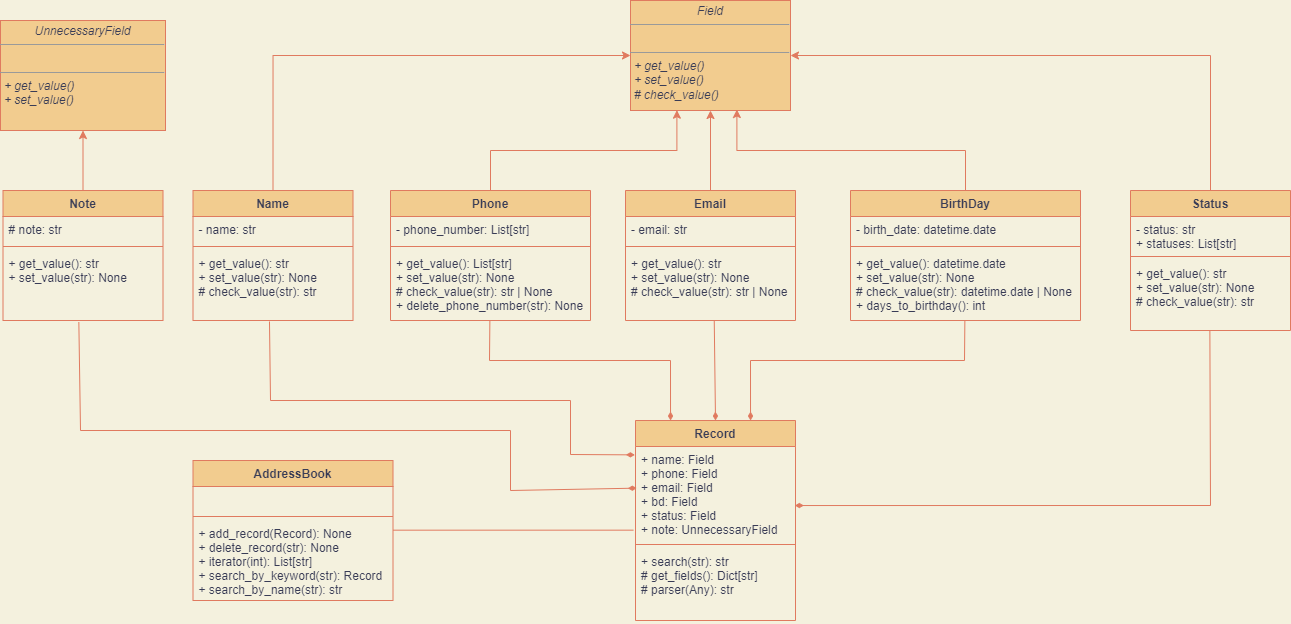

The diagram above was exported from draw.io. Its source (the exported page's mxGraphModel, read from the mxfile embedded in the PNG):
<mxGraphModel dx="403" dy="471" grid="1" gridSize="10" guides="1" tooltips="1" connect="1" arrows="1" fold="1" page="1" pageScale="1" pageWidth="827" pageHeight="1169" background="#F4F1DE" math="0" shadow="1">
  <root>
    <mxCell id="0" />
    <mxCell id="1" parent="0" />
    <mxCell id="2" value="&lt;p style=&quot;margin:0px;margin-top:4px;text-align:center;&quot;&gt;&lt;i style=&quot;&quot;&gt;Field&lt;/i&gt;&lt;/p&gt;&lt;hr size=&quot;1&quot;&gt;&lt;p style=&quot;margin:0px;margin-left:4px;&quot;&gt;&lt;i&gt;&lt;br&gt;&lt;/i&gt;&lt;/p&gt;&lt;hr size=&quot;1&quot;&gt;&lt;p style=&quot;margin:0px;margin-left:4px;&quot;&gt;&lt;i&gt;+ get_value()&lt;/i&gt;&lt;/p&gt;&lt;p style=&quot;margin:0px;margin-left:4px;&quot;&gt;&lt;i&gt;+ set_value()&lt;/i&gt;&lt;/p&gt;&lt;p style=&quot;margin:0px;margin-left:4px;&quot;&gt;&lt;i&gt;# check_value()&lt;/i&gt;&lt;/p&gt;" style="verticalAlign=top;align=left;overflow=fill;fontSize=12;fontFamily=Helvetica;html=1;fillColor=#F2CC8F;strokeColor=#E07A5F;fontColor=#393C56;" vertex="1" parent="1">
      <mxGeometry x="640" y="20" width="160" height="110" as="geometry" />
    </mxCell>
    <mxCell id="3" value="&lt;p style=&quot;text-align: center; margin: 4px 0px 0px;&quot;&gt;&lt;i&gt;UnnecessaryField&lt;/i&gt;&lt;/p&gt;&lt;hr size=&quot;1&quot;&gt;&lt;p style=&quot;margin:0px;margin-left:4px;&quot;&gt;&lt;i&gt;&lt;br&gt;&lt;/i&gt;&lt;/p&gt;&lt;hr size=&quot;1&quot;&gt;&lt;p style=&quot;margin:0px;margin-left:4px;&quot;&gt;&lt;i&gt;+ get_value()&lt;/i&gt;&lt;/p&gt;&lt;p style=&quot;margin:0px;margin-left:4px;&quot;&gt;&lt;i&gt;+ set_value()&lt;/i&gt;&lt;/p&gt;" style="verticalAlign=top;align=left;overflow=fill;fontSize=12;fontFamily=Helvetica;html=1;fillColor=#F2CC8F;strokeColor=#E07A5F;fontColor=#393C56;" vertex="1" parent="1">
      <mxGeometry x="10" y="40" width="165" height="110" as="geometry" />
    </mxCell>
    <mxCell id="4" style="edgeStyle=orthogonalEdgeStyle;rounded=0;orthogonalLoop=1;jettySize=auto;html=1;exitX=0.5;exitY=0;exitDx=0;exitDy=0;entryX=0;entryY=0.5;entryDx=0;entryDy=0;labelBackgroundColor=#F4F1DE;strokeColor=#E07A5F;fontColor=#393C56;" edge="1" parent="1" source="5" target="2">
      <mxGeometry relative="1" as="geometry" />
    </mxCell>
    <mxCell id="5" value="Name" style="swimlane;fontStyle=1;align=center;verticalAlign=top;childLayout=stackLayout;horizontal=1;startSize=26;horizontalStack=0;resizeParent=1;resizeParentMax=0;resizeLast=0;collapsible=1;marginBottom=0;fillColor=#F2CC8F;strokeColor=#E07A5F;fontColor=#393C56;" vertex="1" parent="1">
      <mxGeometry x="202.5" y="210" width="160" height="130" as="geometry" />
    </mxCell>
    <mxCell id="6" value="- name: str" style="text;strokeColor=none;fillColor=none;align=left;verticalAlign=top;spacingLeft=4;spacingRight=4;overflow=hidden;rotatable=0;points=[[0,0.5],[1,0.5]];portConstraint=eastwest;fontColor=#393C56;" vertex="1" parent="5">
      <mxGeometry y="26" width="160" height="26" as="geometry" />
    </mxCell>
    <mxCell id="7" value="" style="line;strokeWidth=1;fillColor=none;align=left;verticalAlign=middle;spacingTop=-1;spacingLeft=3;spacingRight=3;rotatable=0;labelPosition=right;points=[];portConstraint=eastwest;strokeColor=#E07A5F;labelBackgroundColor=#F4F1DE;fontColor=#393C56;" vertex="1" parent="5">
      <mxGeometry y="52" width="160" height="8" as="geometry" />
    </mxCell>
    <mxCell id="8" value="+ get_value(): str&#10;+ set_value(str): None&#10;# check_value(str): str " style="text;strokeColor=none;fillColor=none;align=left;verticalAlign=top;spacingLeft=4;spacingRight=4;overflow=hidden;rotatable=0;points=[[0,0.5],[1,0.5]];portConstraint=eastwest;fontColor=#393C56;" vertex="1" parent="5">
      <mxGeometry y="60" width="160" height="70" as="geometry" />
    </mxCell>
    <mxCell id="9" style="edgeStyle=orthogonalEdgeStyle;rounded=0;orthogonalLoop=1;jettySize=auto;html=1;exitX=0.5;exitY=0;exitDx=0;exitDy=0;entryX=0.29;entryY=0.997;entryDx=0;entryDy=0;entryPerimeter=0;labelBackgroundColor=#F4F1DE;strokeColor=#E07A5F;fontColor=#393C56;" edge="1" parent="1" source="10" target="2">
      <mxGeometry relative="1" as="geometry" />
    </mxCell>
    <mxCell id="10" value="Phone" style="swimlane;fontStyle=1;align=center;verticalAlign=top;childLayout=stackLayout;horizontal=1;startSize=26;horizontalStack=0;resizeParent=1;resizeParentMax=0;resizeLast=0;collapsible=1;marginBottom=0;fillColor=#F2CC8F;strokeColor=#E07A5F;fontColor=#393C56;" vertex="1" parent="1">
      <mxGeometry x="400" y="210" width="200" height="130" as="geometry" />
    </mxCell>
    <mxCell id="11" value="- phone_number: List[str]" style="text;strokeColor=none;fillColor=none;align=left;verticalAlign=top;spacingLeft=4;spacingRight=4;overflow=hidden;rotatable=0;points=[[0,0.5],[1,0.5]];portConstraint=eastwest;fontColor=#393C56;" vertex="1" parent="10">
      <mxGeometry y="26" width="200" height="26" as="geometry" />
    </mxCell>
    <mxCell id="12" value="" style="line;strokeWidth=1;fillColor=none;align=left;verticalAlign=middle;spacingTop=-1;spacingLeft=3;spacingRight=3;rotatable=0;labelPosition=right;points=[];portConstraint=eastwest;strokeColor=#E07A5F;labelBackgroundColor=#F4F1DE;fontColor=#393C56;" vertex="1" parent="10">
      <mxGeometry y="52" width="200" height="8" as="geometry" />
    </mxCell>
    <mxCell id="13" value="+ get_value(): List[str]&#10;+ set_value(str): None&#10;# check_value(str): str | None&#10;+ delete_phone_number(str): None " style="text;strokeColor=none;fillColor=none;align=left;verticalAlign=top;spacingLeft=4;spacingRight=4;overflow=hidden;rotatable=0;points=[[0,0.5],[1,0.5]];portConstraint=eastwest;fontColor=#393C56;" vertex="1" parent="10">
      <mxGeometry y="60" width="200" height="70" as="geometry" />
    </mxCell>
    <mxCell id="14" style="edgeStyle=orthogonalEdgeStyle;rounded=0;orthogonalLoop=1;jettySize=auto;html=1;exitX=0.5;exitY=0;exitDx=0;exitDy=0;entryX=0.5;entryY=1;entryDx=0;entryDy=0;labelBackgroundColor=#F4F1DE;strokeColor=#E07A5F;fontColor=#393C56;" edge="1" parent="1" source="15" target="2">
      <mxGeometry relative="1" as="geometry" />
    </mxCell>
    <mxCell id="15" value="Email" style="swimlane;fontStyle=1;align=center;verticalAlign=top;childLayout=stackLayout;horizontal=1;startSize=26;horizontalStack=0;resizeParent=1;resizeParentMax=0;resizeLast=0;collapsible=1;marginBottom=0;fillColor=#F2CC8F;strokeColor=#E07A5F;fontColor=#393C56;" vertex="1" parent="1">
      <mxGeometry x="635" y="210" width="170" height="130" as="geometry" />
    </mxCell>
    <mxCell id="16" value="- email: str" style="text;strokeColor=none;fillColor=none;align=left;verticalAlign=top;spacingLeft=4;spacingRight=4;overflow=hidden;rotatable=0;points=[[0,0.5],[1,0.5]];portConstraint=eastwest;fontColor=#393C56;" vertex="1" parent="15">
      <mxGeometry y="26" width="170" height="26" as="geometry" />
    </mxCell>
    <mxCell id="17" value="" style="line;strokeWidth=1;fillColor=none;align=left;verticalAlign=middle;spacingTop=-1;spacingLeft=3;spacingRight=3;rotatable=0;labelPosition=right;points=[];portConstraint=eastwest;strokeColor=#E07A5F;labelBackgroundColor=#F4F1DE;fontColor=#393C56;" vertex="1" parent="15">
      <mxGeometry y="52" width="170" height="8" as="geometry" />
    </mxCell>
    <mxCell id="18" value="+ get_value(): str&#10;+ set_value(str): None&#10;# check_value(str): str | None" style="text;strokeColor=none;fillColor=none;align=left;verticalAlign=top;spacingLeft=4;spacingRight=4;overflow=hidden;rotatable=0;points=[[0,0.5],[1,0.5]];portConstraint=eastwest;fontColor=#393C56;" vertex="1" parent="15">
      <mxGeometry y="60" width="170" height="70" as="geometry" />
    </mxCell>
    <mxCell id="19" style="edgeStyle=orthogonalEdgeStyle;rounded=0;orthogonalLoop=1;jettySize=auto;html=1;exitX=0.5;exitY=0;exitDx=0;exitDy=0;entryX=0.665;entryY=0.991;entryDx=0;entryDy=0;entryPerimeter=0;labelBackgroundColor=#F4F1DE;strokeColor=#E07A5F;fontColor=#393C56;" edge="1" parent="1" source="20" target="2">
      <mxGeometry relative="1" as="geometry" />
    </mxCell>
    <mxCell id="20" value="BirthDay" style="swimlane;fontStyle=1;align=center;verticalAlign=top;childLayout=stackLayout;horizontal=1;startSize=26;horizontalStack=0;resizeParent=1;resizeParentMax=0;resizeLast=0;collapsible=1;marginBottom=0;fillColor=#F2CC8F;strokeColor=#E07A5F;fontColor=#393C56;" vertex="1" parent="1">
      <mxGeometry x="860" y="210" width="230" height="130" as="geometry" />
    </mxCell>
    <mxCell id="21" value="- birth_date: datetime.date" style="text;strokeColor=none;fillColor=none;align=left;verticalAlign=top;spacingLeft=4;spacingRight=4;overflow=hidden;rotatable=0;points=[[0,0.5],[1,0.5]];portConstraint=eastwest;fontColor=#393C56;" vertex="1" parent="20">
      <mxGeometry y="26" width="230" height="26" as="geometry" />
    </mxCell>
    <mxCell id="22" value="" style="line;strokeWidth=1;fillColor=none;align=left;verticalAlign=middle;spacingTop=-1;spacingLeft=3;spacingRight=3;rotatable=0;labelPosition=right;points=[];portConstraint=eastwest;strokeColor=#E07A5F;labelBackgroundColor=#F4F1DE;fontColor=#393C56;" vertex="1" parent="20">
      <mxGeometry y="52" width="230" height="8" as="geometry" />
    </mxCell>
    <mxCell id="23" value="+ get_value(): datetime.date&#10;+ set_value(str): None&#10;# check_value(str): datetime.date | None&#10;+ days_to_birthday(): int" style="text;strokeColor=none;fillColor=none;align=left;verticalAlign=top;spacingLeft=4;spacingRight=4;overflow=hidden;rotatable=0;points=[[0,0.5],[1,0.5]];portConstraint=eastwest;fontColor=#393C56;" vertex="1" parent="20">
      <mxGeometry y="60" width="230" height="70" as="geometry" />
    </mxCell>
    <mxCell id="24" style="edgeStyle=orthogonalEdgeStyle;rounded=0;orthogonalLoop=1;jettySize=auto;html=1;exitX=0.5;exitY=0;exitDx=0;exitDy=0;entryX=1;entryY=0.5;entryDx=0;entryDy=0;labelBackgroundColor=#F4F1DE;strokeColor=#E07A5F;fontColor=#393C56;" edge="1" parent="1" source="25" target="2">
      <mxGeometry relative="1" as="geometry" />
    </mxCell>
    <mxCell id="25" value="Status" style="swimlane;fontStyle=1;align=center;verticalAlign=top;childLayout=stackLayout;horizontal=1;startSize=26;horizontalStack=0;resizeParent=1;resizeParentMax=0;resizeLast=0;collapsible=1;marginBottom=0;fillColor=#F2CC8F;strokeColor=#E07A5F;fontColor=#393C56;" vertex="1" parent="1">
      <mxGeometry x="1140" y="210" width="160" height="140" as="geometry" />
    </mxCell>
    <mxCell id="26" value="- status: str&#10;+ statuses: List[str]" style="text;strokeColor=none;fillColor=none;align=left;verticalAlign=top;spacingLeft=4;spacingRight=4;overflow=hidden;rotatable=0;points=[[0,0.5],[1,0.5]];portConstraint=eastwest;fontColor=#393C56;" vertex="1" parent="25">
      <mxGeometry y="26" width="160" height="36" as="geometry" />
    </mxCell>
    <mxCell id="27" value="" style="line;strokeWidth=1;fillColor=none;align=left;verticalAlign=middle;spacingTop=-1;spacingLeft=3;spacingRight=3;rotatable=0;labelPosition=right;points=[];portConstraint=eastwest;strokeColor=#E07A5F;labelBackgroundColor=#F4F1DE;fontColor=#393C56;" vertex="1" parent="25">
      <mxGeometry y="62" width="160" height="8" as="geometry" />
    </mxCell>
    <mxCell id="28" value="+ get_value(): str&#10;+ set_value(str): None&#10;# check_value(str): str " style="text;strokeColor=none;fillColor=none;align=left;verticalAlign=top;spacingLeft=4;spacingRight=4;overflow=hidden;rotatable=0;points=[[0,0.5],[1,0.5]];portConstraint=eastwest;fontColor=#393C56;" vertex="1" parent="25">
      <mxGeometry y="70" width="160" height="70" as="geometry" />
    </mxCell>
    <mxCell id="29" style="edgeStyle=orthogonalEdgeStyle;rounded=0;orthogonalLoop=1;jettySize=auto;html=1;exitX=0.5;exitY=0;exitDx=0;exitDy=0;labelBackgroundColor=#F4F1DE;strokeColor=#E07A5F;fontColor=#393C56;" edge="1" parent="1" source="30" target="3">
      <mxGeometry relative="1" as="geometry" />
    </mxCell>
    <mxCell id="30" value="Note" style="swimlane;fontStyle=1;align=center;verticalAlign=top;childLayout=stackLayout;horizontal=1;startSize=26;horizontalStack=0;resizeParent=1;resizeParentMax=0;resizeLast=0;collapsible=1;marginBottom=0;fillColor=#F2CC8F;strokeColor=#E07A5F;fontColor=#393C56;" vertex="1" parent="1">
      <mxGeometry x="12.5" y="210" width="160" height="130" as="geometry" />
    </mxCell>
    <mxCell id="31" value="# note: str" style="text;strokeColor=none;fillColor=none;align=left;verticalAlign=top;spacingLeft=4;spacingRight=4;overflow=hidden;rotatable=0;points=[[0,0.5],[1,0.5]];portConstraint=eastwest;fontColor=#393C56;" vertex="1" parent="30">
      <mxGeometry y="26" width="160" height="26" as="geometry" />
    </mxCell>
    <mxCell id="32" value="" style="line;strokeWidth=1;fillColor=none;align=left;verticalAlign=middle;spacingTop=-1;spacingLeft=3;spacingRight=3;rotatable=0;labelPosition=right;points=[];portConstraint=eastwest;strokeColor=#E07A5F;labelBackgroundColor=#F4F1DE;fontColor=#393C56;" vertex="1" parent="30">
      <mxGeometry y="52" width="160" height="8" as="geometry" />
    </mxCell>
    <mxCell id="33" value="+ get_value(): str&#10;+ set_value(str): None " style="text;strokeColor=none;fillColor=none;align=left;verticalAlign=top;spacingLeft=4;spacingRight=4;overflow=hidden;rotatable=0;points=[[0,0.5],[1,0.5]];portConstraint=eastwest;fontColor=#393C56;" vertex="1" parent="30">
      <mxGeometry y="60" width="160" height="70" as="geometry" />
    </mxCell>
    <mxCell id="34" value="Record" style="swimlane;fontStyle=1;align=center;verticalAlign=top;childLayout=stackLayout;horizontal=1;startSize=26;horizontalStack=0;resizeParent=1;resizeParentMax=0;resizeLast=0;collapsible=1;marginBottom=0;fillColor=#F2CC8F;strokeColor=#E07A5F;fontColor=#393C56;" vertex="1" parent="1">
      <mxGeometry x="645" y="440" width="160" height="200" as="geometry" />
    </mxCell>
    <mxCell id="35" value="+ name: Field&#10;+ phone: Field&#10;+ email: Field&#10;+ bd: Field&#10;+ status: Field&#10;+ note: UnnecessaryField" style="text;strokeColor=none;fillColor=none;align=left;verticalAlign=top;spacingLeft=4;spacingRight=4;overflow=hidden;rotatable=0;points=[[0,0.5],[1,0.5]];portConstraint=eastwest;fontColor=#393C56;" vertex="1" parent="34">
      <mxGeometry y="26" width="160" height="94" as="geometry" />
    </mxCell>
    <mxCell id="36" value="" style="line;strokeWidth=1;fillColor=none;align=left;verticalAlign=middle;spacingTop=-1;spacingLeft=3;spacingRight=3;rotatable=0;labelPosition=right;points=[];portConstraint=eastwest;strokeColor=#E07A5F;labelBackgroundColor=#F4F1DE;fontColor=#393C56;" vertex="1" parent="34">
      <mxGeometry y="120" width="160" height="8" as="geometry" />
    </mxCell>
    <mxCell id="37" value="+ search(str): str&#10;# get_fields(): Dict[str]&#10;# parser(Any): str" style="text;strokeColor=none;fillColor=none;align=left;verticalAlign=top;spacingLeft=4;spacingRight=4;overflow=hidden;rotatable=0;points=[[0,0.5],[1,0.5]];portConstraint=eastwest;fontColor=#393C56;" vertex="1" parent="34">
      <mxGeometry y="128" width="160" height="72" as="geometry" />
    </mxCell>
    <mxCell id="38" value="AddressBook" style="swimlane;fontStyle=1;align=center;verticalAlign=top;childLayout=stackLayout;horizontal=1;startSize=26;horizontalStack=0;resizeParent=1;resizeParentMax=0;resizeLast=0;collapsible=1;marginBottom=0;fillColor=#F2CC8F;strokeColor=#E07A5F;fontColor=#393C56;" vertex="1" parent="1">
      <mxGeometry x="202.5" y="480" width="200" height="140" as="geometry" />
    </mxCell>
    <mxCell id="39" value="   " style="text;strokeColor=none;fillColor=none;align=left;verticalAlign=top;spacingLeft=4;spacingRight=4;overflow=hidden;rotatable=0;points=[[0,0.5],[1,0.5]];portConstraint=eastwest;fontColor=#393C56;" vertex="1" parent="38">
      <mxGeometry y="26" width="200" height="26" as="geometry" />
    </mxCell>
    <mxCell id="40" value="" style="line;strokeWidth=1;fillColor=none;align=left;verticalAlign=middle;spacingTop=-1;spacingLeft=3;spacingRight=3;rotatable=0;labelPosition=right;points=[];portConstraint=eastwest;strokeColor=#E07A5F;labelBackgroundColor=#F4F1DE;fontColor=#393C56;" vertex="1" parent="38">
      <mxGeometry y="52" width="200" height="8" as="geometry" />
    </mxCell>
    <mxCell id="41" value="+ add_record(Record): None&#10;+ delete_record(str): None&#10;+ iterator(int): List[str]&#10;+ search_by_keyword(str): Record&#10;+ search_by_name(str): str" style="text;strokeColor=none;fillColor=none;align=left;verticalAlign=top;spacingLeft=4;spacingRight=4;overflow=hidden;rotatable=0;points=[[0,0.5],[1,0.5]];portConstraint=eastwest;fontColor=#393C56;" vertex="1" parent="38">
      <mxGeometry y="60" width="200" height="80" as="geometry" />
    </mxCell>
    <mxCell id="42" value="" style="endArrow=diamondThin;endFill=1;html=1;rounded=0;exitX=0.522;exitY=0.995;exitDx=0;exitDy=0;exitPerimeter=0;entryX=0.5;entryY=0;entryDx=0;entryDy=0;labelBackgroundColor=#F4F1DE;strokeColor=#E07A5F;fontColor=#393C56;" edge="1" parent="1" source="18" target="34">
      <mxGeometry width="160" relative="1" as="geometry">
        <mxPoint x="570" y="410" as="sourcePoint" />
        <mxPoint x="730" y="410" as="targetPoint" />
      </mxGeometry>
    </mxCell>
    <mxCell id="43" value="" style="endArrow=none;html=1;edgeStyle=orthogonalEdgeStyle;rounded=0;entryX=-0.012;entryY=0.89;entryDx=0;entryDy=0;entryPerimeter=0;labelBackgroundColor=#F4F1DE;strokeColor=#E07A5F;fontColor=#393C56;" edge="1" parent="1" target="35">
      <mxGeometry relative="1" as="geometry">
        <mxPoint x="402.5" y="549.6700000000001" as="sourcePoint" />
        <mxPoint x="562.5" y="549.67" as="targetPoint" />
      </mxGeometry>
    </mxCell>
    <mxCell id="44" value="" style="endArrow=diamondThin;endFill=1;html=1;rounded=0;exitX=0.522;exitY=0.995;exitDx=0;exitDy=0;exitPerimeter=0;entryX=0.719;entryY=0;entryDx=0;entryDy=0;entryPerimeter=0;labelBackgroundColor=#F4F1DE;strokeColor=#E07A5F;fontColor=#393C56;" edge="1" parent="1" target="34">
      <mxGeometry width="160" relative="1" as="geometry">
        <mxPoint x="974.3699999999999" y="339.6500000000001" as="sourcePoint" />
        <mxPoint x="975.63" y="440" as="targetPoint" />
        <Array as="points">
          <mxPoint x="974" y="380" />
          <mxPoint x="760" y="380" />
        </Array>
      </mxGeometry>
    </mxCell>
    <mxCell id="45" value="" style="endArrow=diamondThin;endFill=1;html=1;rounded=0;exitX=0.522;exitY=0.995;exitDx=0;exitDy=0;exitPerimeter=0;entryX=0.996;entryY=0.628;entryDx=0;entryDy=0;entryPerimeter=0;labelBackgroundColor=#F4F1DE;strokeColor=#E07A5F;fontColor=#393C56;" edge="1" parent="1" target="35">
      <mxGeometry width="160" relative="1" as="geometry">
        <mxPoint x="1219.37" y="350" as="sourcePoint" />
        <mxPoint x="1220.63" y="450.35" as="targetPoint" />
        <Array as="points">
          <mxPoint x="1220" y="525" />
        </Array>
      </mxGeometry>
    </mxCell>
    <mxCell id="46" value="" style="endArrow=diamondThin;endFill=1;html=1;rounded=0;exitX=0.522;exitY=0.995;exitDx=0;exitDy=0;exitPerimeter=0;entryX=0.219;entryY=0;entryDx=0;entryDy=0;entryPerimeter=0;labelBackgroundColor=#F4F1DE;strokeColor=#E07A5F;fontColor=#393C56;" edge="1" parent="1" target="34">
      <mxGeometry width="160" relative="1" as="geometry">
        <mxPoint x="499.3699999999999" y="340" as="sourcePoint" />
        <mxPoint x="500.63" y="440.35" as="targetPoint" />
        <Array as="points">
          <mxPoint x="499" y="380" />
          <mxPoint x="680" y="380" />
        </Array>
      </mxGeometry>
    </mxCell>
    <mxCell id="47" value="" style="endArrow=diamondThin;endFill=1;html=1;rounded=0;entryX=-0.004;entryY=0.089;entryDx=0;entryDy=0;entryPerimeter=0;exitX=0.478;exitY=1.014;exitDx=0;exitDy=0;exitPerimeter=0;labelBackgroundColor=#F4F1DE;strokeColor=#E07A5F;fontColor=#393C56;" edge="1" parent="1" source="8" target="35">
      <mxGeometry width="160" relative="1" as="geometry">
        <mxPoint x="350" y="370" as="sourcePoint" />
        <mxPoint x="481.26" y="480" as="targetPoint" />
        <Array as="points">
          <mxPoint x="280" y="420" />
          <mxPoint x="580" y="420" />
          <mxPoint x="580" y="474" />
        </Array>
      </mxGeometry>
    </mxCell>
    <mxCell id="48" value="" style="endArrow=diamondThin;endFill=1;html=1;rounded=0;exitX=0.474;exitY=1.024;exitDx=0;exitDy=0;exitPerimeter=0;entryX=0.008;entryY=0.443;entryDx=0;entryDy=0;entryPerimeter=0;labelBackgroundColor=#F4F1DE;strokeColor=#E07A5F;fontColor=#393C56;" edge="1" parent="1" source="33" target="35">
      <mxGeometry width="160" relative="1" as="geometry">
        <mxPoint x="100" y="450" as="sourcePoint" />
        <mxPoint x="640" y="510" as="targetPoint" />
        <Array as="points">
          <mxPoint x="90" y="450" />
          <mxPoint x="520" y="450" />
          <mxPoint x="520" y="510" />
        </Array>
      </mxGeometry>
    </mxCell>
  </root>
</mxGraphModel>